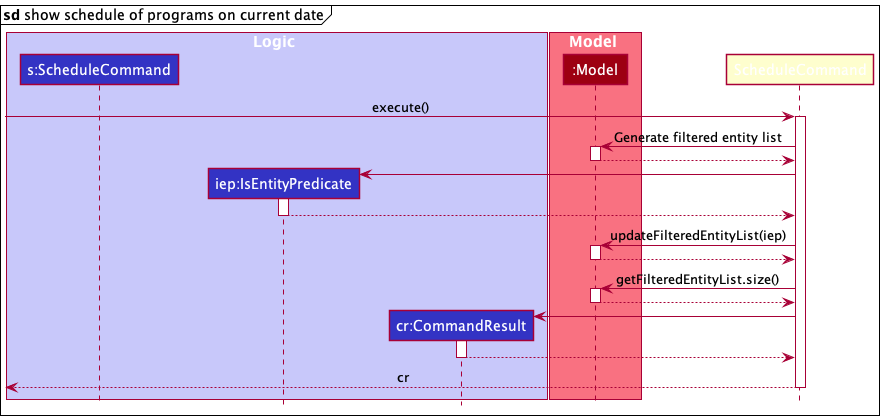

The diagram above was rendered by PlantUML. Its source (embedded in the PNG):
@startuml
!include style.puml

box Logic LOGIC_COLOR_T1
participant "s:ScheduleCommand" as Schedule LOGIC_COLOR
participant "iep:IsEntityPredicate" as IsEntityPredicate LOGIC_COLOR
participant "cr:CommandResult" as CommandResult LOGIC_COLOR
end box

box Model MODEL_COLOR_T1
participant ":Model" as Model MODEL_COLOR
end box

mainframe **sd** show schedule of programs on current date

[-> ScheduleCommand : execute()

activate ScheduleCommand

ScheduleCommand -> Model : Generate filtered entity list
activate Model
Model --> ScheduleCommand
deactivate Model

create IsEntityPredicate
ScheduleCommand -> IsEntityPredicate
activate IsEntityPredicate
IsEntityPredicate --> ScheduleCommand
deactivate IsEntityPredicate

ScheduleCommand -> Model : updateFilteredEntityList(iep)
activate Model
Model --> ScheduleCommand
deactivate Model

ScheduleCommand -> Model : getFilteredEntityList.size()
activate Model
Model --> ScheduleCommand
deactivate Model

create CommandResult
ScheduleCommand -> CommandResult
activate CommandResult
CommandResult --> ScheduleCommand
deactivate CommandResult

[<-- ScheduleCommand : cr
deactivate ScheduleCommand
@enduml